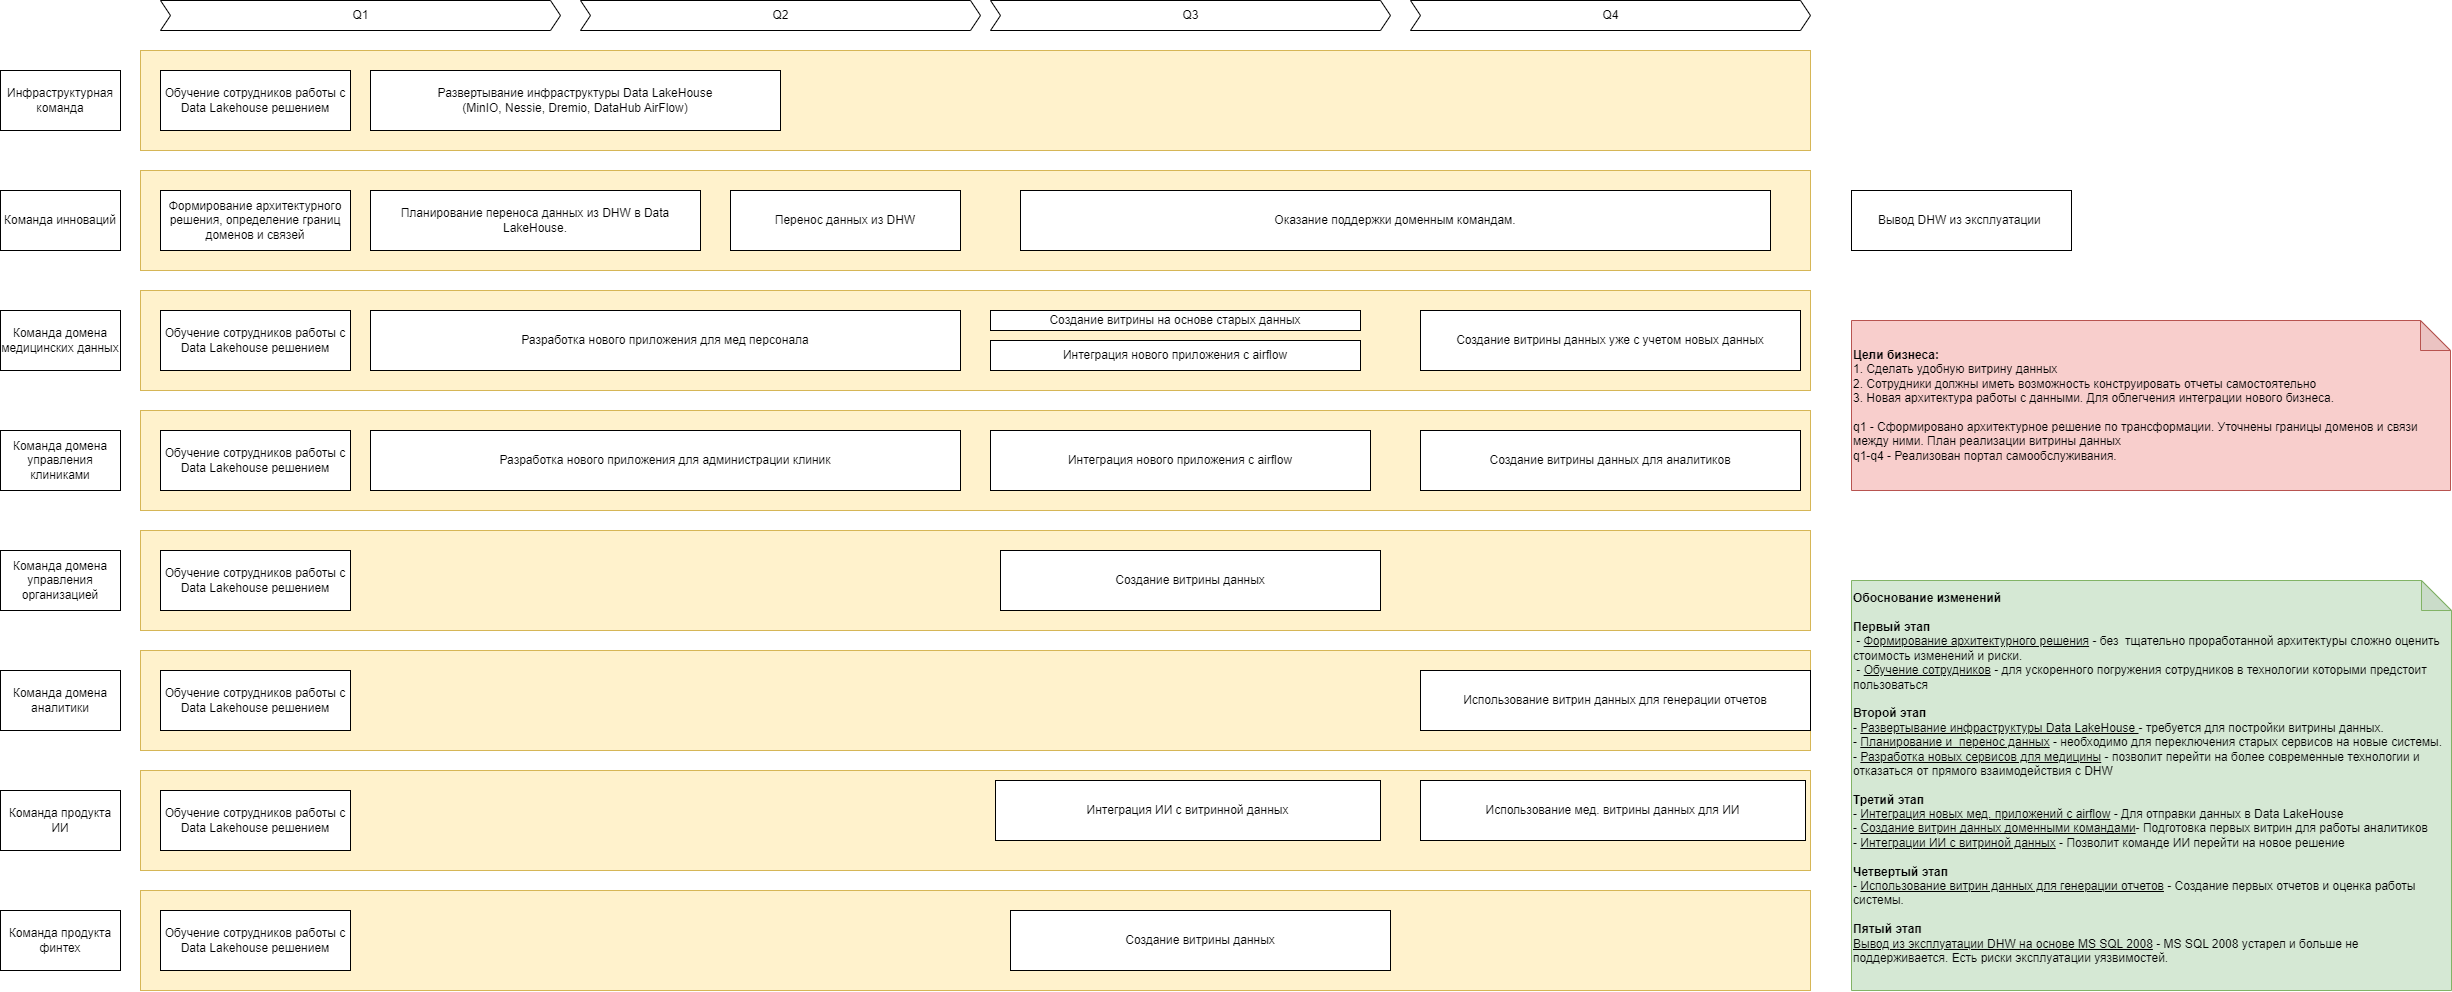

The diagram above was exported from draw.io. Its source (the exported page's mxGraphModel, read from the mxfile embedded in the PNG):
<mxGraphModel dx="3029" dy="2237" grid="1" gridSize="10" guides="1" tooltips="1" connect="1" arrows="1" fold="1" page="1" pageScale="1" pageWidth="827" pageHeight="1169" math="0" shadow="0">
  <root>
    <mxCell id="0" />
    <mxCell id="1" parent="0" />
    <mxCell id="wn2wDF9BB-KdJCNYpCvU-42" value="" style="rounded=0;whiteSpace=wrap;html=1;fillColor=#fff2cc;strokeColor=#d6b656;" vertex="1" parent="1">
      <mxGeometry x="170" y="200" width="1670" height="100" as="geometry" />
    </mxCell>
    <mxCell id="wn2wDF9BB-KdJCNYpCvU-43" value="" style="rounded=0;whiteSpace=wrap;html=1;fillColor=#fff2cc;strokeColor=#d6b656;" vertex="1" parent="1">
      <mxGeometry x="170" y="320" width="1670" height="100" as="geometry" />
    </mxCell>
    <mxCell id="wn2wDF9BB-KdJCNYpCvU-44" value="" style="rounded=0;whiteSpace=wrap;html=1;fillColor=#fff2cc;strokeColor=#d6b656;" vertex="1" parent="1">
      <mxGeometry x="170" y="440" width="1670" height="100" as="geometry" />
    </mxCell>
    <mxCell id="wn2wDF9BB-KdJCNYpCvU-45" value="" style="rounded=0;whiteSpace=wrap;html=1;fillColor=#fff2cc;strokeColor=#d6b656;" vertex="1" parent="1">
      <mxGeometry x="170" y="560" width="1670" height="100" as="geometry" />
    </mxCell>
    <mxCell id="wn2wDF9BB-KdJCNYpCvU-46" value="" style="rounded=0;whiteSpace=wrap;html=1;fillColor=#fff2cc;strokeColor=#d6b656;" vertex="1" parent="1">
      <mxGeometry x="170" y="680" width="1670" height="100" as="geometry" />
    </mxCell>
    <mxCell id="wn2wDF9BB-KdJCNYpCvU-47" value="" style="rounded=0;whiteSpace=wrap;html=1;fillColor=#fff2cc;strokeColor=#d6b656;" vertex="1" parent="1">
      <mxGeometry x="170" y="800" width="1670" height="100" as="geometry" />
    </mxCell>
    <mxCell id="wn2wDF9BB-KdJCNYpCvU-48" value="" style="rounded=0;whiteSpace=wrap;html=1;fillColor=#fff2cc;strokeColor=#d6b656;" vertex="1" parent="1">
      <mxGeometry x="170" y="920" width="1670" height="100" as="geometry" />
    </mxCell>
    <mxCell id="wn2wDF9BB-KdJCNYpCvU-41" value="" style="rounded=0;whiteSpace=wrap;html=1;fillColor=#fff2cc;strokeColor=#d6b656;" vertex="1" parent="1">
      <mxGeometry x="170" y="80" width="1670" height="100" as="geometry" />
    </mxCell>
    <mxCell id="wn2wDF9BB-KdJCNYpCvU-1" value="Q1" style="html=1;shadow=0;dashed=0;align=center;verticalAlign=middle;shape=mxgraph.arrows2.arrow;dy=0;dx=10;notch=10;" vertex="1" parent="1">
      <mxGeometry x="190" y="30" width="400" height="30" as="geometry" />
    </mxCell>
    <mxCell id="wn2wDF9BB-KdJCNYpCvU-5" value="Инфраструктурная команда" style="rounded=0;whiteSpace=wrap;html=1;" vertex="1" parent="1">
      <mxGeometry x="30" y="100" width="120" height="60" as="geometry" />
    </mxCell>
    <mxCell id="wn2wDF9BB-KdJCNYpCvU-6" value="Команда инноваций" style="rounded=0;whiteSpace=wrap;html=1;" vertex="1" parent="1">
      <mxGeometry x="30" y="220" width="120" height="60" as="geometry" />
    </mxCell>
    <mxCell id="wn2wDF9BB-KdJCNYpCvU-7" value="Команда домена медицинских данных" style="rounded=0;whiteSpace=wrap;html=1;" vertex="1" parent="1">
      <mxGeometry x="30" y="340" width="120" height="60" as="geometry" />
    </mxCell>
    <mxCell id="wn2wDF9BB-KdJCNYpCvU-8" value="Команда продукта ИИ" style="rounded=0;whiteSpace=wrap;html=1;" vertex="1" parent="1">
      <mxGeometry x="30" y="820" width="120" height="60" as="geometry" />
    </mxCell>
    <mxCell id="wn2wDF9BB-KdJCNYpCvU-9" value="Команда продукта финтех" style="rounded=0;whiteSpace=wrap;html=1;" vertex="1" parent="1">
      <mxGeometry x="30" y="940" width="120" height="60" as="geometry" />
    </mxCell>
    <mxCell id="wn2wDF9BB-KdJCNYpCvU-10" value="&lt;b&gt;Цели бизнеса:&lt;/b&gt;&lt;div&gt;1. Сделать удобную витрину данных&lt;/div&gt;&lt;div&gt;2. Сотрудники должны иметь возможность конструировать отчеты самостоятельно&lt;/div&gt;&lt;div&gt;3. Новая архитектура работы с данными. Для облегчения интеграции нового бизнеса.&lt;/div&gt;&lt;div&gt;&lt;br&gt;&lt;/div&gt;&lt;div&gt;q1 - Сформировано архитектурное решение по трансформации. Уточнены границы доменов и связи между ними. План реализации витрины данных&lt;/div&gt;&lt;div&gt;q1-q4 - Реализован портал самообслуживания.&lt;/div&gt;" style="shape=note;whiteSpace=wrap;html=1;backgroundOutline=1;darkOpacity=0.05;align=left;fillColor=#f8cecc;strokeColor=#b85450;" vertex="1" parent="1">
      <mxGeometry x="1881" y="350" width="599" height="170" as="geometry" />
    </mxCell>
    <mxCell id="wn2wDF9BB-KdJCNYpCvU-11" value="Команда домена управления клиниками" style="rounded=0;whiteSpace=wrap;html=1;" vertex="1" parent="1">
      <mxGeometry x="30" y="460" width="120" height="60" as="geometry" />
    </mxCell>
    <mxCell id="wn2wDF9BB-KdJCNYpCvU-12" value="Команда домена управления организацией" style="rounded=0;whiteSpace=wrap;html=1;" vertex="1" parent="1">
      <mxGeometry x="30" y="580" width="120" height="60" as="geometry" />
    </mxCell>
    <mxCell id="wn2wDF9BB-KdJCNYpCvU-13" value="Команда домена аналитики" style="rounded=0;whiteSpace=wrap;html=1;" vertex="1" parent="1">
      <mxGeometry x="30" y="700" width="120" height="60" as="geometry" />
    </mxCell>
    <mxCell id="wn2wDF9BB-KdJCNYpCvU-14" value="Формирование архитектурного решения, определение границ доменов и связей" style="rounded=0;whiteSpace=wrap;html=1;" vertex="1" parent="1">
      <mxGeometry x="190" y="220" width="190" height="60" as="geometry" />
    </mxCell>
    <mxCell id="wn2wDF9BB-KdJCNYpCvU-15" value="Обучение сотрудников работы с Data Lakehouse решением" style="rounded=0;whiteSpace=wrap;html=1;" vertex="1" parent="1">
      <mxGeometry x="190" y="340" width="190" height="60" as="geometry" />
    </mxCell>
    <mxCell id="wn2wDF9BB-KdJCNYpCvU-16" value="Обучение сотрудников работы с Data Lakehouse решением" style="rounded=0;whiteSpace=wrap;html=1;" vertex="1" parent="1">
      <mxGeometry x="190" y="460" width="190" height="60" as="geometry" />
    </mxCell>
    <mxCell id="wn2wDF9BB-KdJCNYpCvU-17" value="Обучение сотрудников работы с Data Lakehouse решением" style="rounded=0;whiteSpace=wrap;html=1;" vertex="1" parent="1">
      <mxGeometry x="190" y="580" width="190" height="60" as="geometry" />
    </mxCell>
    <mxCell id="wn2wDF9BB-KdJCNYpCvU-18" value="Обучение сотрудников работы с Data Lakehouse решением" style="rounded=0;whiteSpace=wrap;html=1;" vertex="1" parent="1">
      <mxGeometry x="190" y="700" width="190" height="60" as="geometry" />
    </mxCell>
    <mxCell id="wn2wDF9BB-KdJCNYpCvU-19" value="Обучение сотрудников работы с Data Lakehouse решением" style="rounded=0;whiteSpace=wrap;html=1;" vertex="1" parent="1">
      <mxGeometry x="190" y="820" width="190" height="60" as="geometry" />
    </mxCell>
    <mxCell id="wn2wDF9BB-KdJCNYpCvU-20" value="Обучение сотрудников работы с Data Lakehouse решением" style="rounded=0;whiteSpace=wrap;html=1;" vertex="1" parent="1">
      <mxGeometry x="190" y="940" width="190" height="60" as="geometry" />
    </mxCell>
    <mxCell id="wn2wDF9BB-KdJCNYpCvU-21" value="Обучение сотрудников работы с Data Lakehouse решением" style="rounded=0;whiteSpace=wrap;html=1;" vertex="1" parent="1">
      <mxGeometry x="190" y="100" width="190" height="60" as="geometry" />
    </mxCell>
    <mxCell id="wn2wDF9BB-KdJCNYpCvU-22" value="Развертывание инфраструктуры Data LakeHouse&lt;div&gt;(MinIO, Nessie, Dremio, DataHub AirFlow)&lt;/div&gt;" style="rounded=0;whiteSpace=wrap;html=1;" vertex="1" parent="1">
      <mxGeometry x="400" y="100" width="410" height="60" as="geometry" />
    </mxCell>
    <mxCell id="wn2wDF9BB-KdJCNYpCvU-24" value="Разработка нового приложения для мед персонала" style="rounded=0;whiteSpace=wrap;html=1;" vertex="1" parent="1">
      <mxGeometry x="400" y="340" width="590" height="60" as="geometry" />
    </mxCell>
    <mxCell id="wn2wDF9BB-KdJCNYpCvU-25" value="Разработка нового приложения для администрации клиник" style="rounded=0;whiteSpace=wrap;html=1;" vertex="1" parent="1">
      <mxGeometry x="400" y="460" width="590" height="60" as="geometry" />
    </mxCell>
    <mxCell id="wn2wDF9BB-KdJCNYpCvU-26" value="Интеграция нового приложения с airflow" style="rounded=0;whiteSpace=wrap;html=1;" vertex="1" parent="1">
      <mxGeometry x="1020" y="370" width="370" height="30" as="geometry" />
    </mxCell>
    <mxCell id="wn2wDF9BB-KdJCNYpCvU-27" value="Интеграция нового приложения с airflow" style="rounded=0;whiteSpace=wrap;html=1;" vertex="1" parent="1">
      <mxGeometry x="1020" y="460" width="380" height="60" as="geometry" />
    </mxCell>
    <mxCell id="wn2wDF9BB-KdJCNYpCvU-28" value="Создание витрины данных уже с учетом новых данных" style="rounded=0;whiteSpace=wrap;html=1;" vertex="1" parent="1">
      <mxGeometry x="1450" y="340" width="380" height="60" as="geometry" />
    </mxCell>
    <mxCell id="wn2wDF9BB-KdJCNYpCvU-29" value="Создание витрины данных для аналитиков" style="rounded=0;whiteSpace=wrap;html=1;" vertex="1" parent="1">
      <mxGeometry x="1450" y="460" width="380" height="60" as="geometry" />
    </mxCell>
    <mxCell id="wn2wDF9BB-KdJCNYpCvU-30" value="Q2" style="html=1;shadow=0;dashed=0;align=center;verticalAlign=middle;shape=mxgraph.arrows2.arrow;dy=0;dx=10;notch=10;" vertex="1" parent="1">
      <mxGeometry x="610" y="30" width="400" height="30" as="geometry" />
    </mxCell>
    <mxCell id="wn2wDF9BB-KdJCNYpCvU-31" value="Q3" style="html=1;shadow=0;dashed=0;align=center;verticalAlign=middle;shape=mxgraph.arrows2.arrow;dy=0;dx=10;notch=10;" vertex="1" parent="1">
      <mxGeometry x="1020" y="30" width="400" height="30" as="geometry" />
    </mxCell>
    <mxCell id="wn2wDF9BB-KdJCNYpCvU-32" value="Q4" style="html=1;shadow=0;dashed=0;align=center;verticalAlign=middle;shape=mxgraph.arrows2.arrow;dy=0;dx=10;notch=10;" vertex="1" parent="1">
      <mxGeometry x="1440" y="30" width="400" height="30" as="geometry" />
    </mxCell>
    <mxCell id="wn2wDF9BB-KdJCNYpCvU-33" value="Планирование переноса данных из DHW в Data LakeHouse." style="rounded=0;whiteSpace=wrap;html=1;" vertex="1" parent="1">
      <mxGeometry x="400" y="220" width="330" height="60" as="geometry" />
    </mxCell>
    <mxCell id="wn2wDF9BB-KdJCNYpCvU-34" value="Перенос данных из DHW" style="rounded=0;whiteSpace=wrap;html=1;" vertex="1" parent="1">
      <mxGeometry x="760" y="220" width="230" height="60" as="geometry" />
    </mxCell>
    <mxCell id="wn2wDF9BB-KdJCNYpCvU-35" value="Создание витрины данных" style="rounded=0;whiteSpace=wrap;html=1;" vertex="1" parent="1">
      <mxGeometry x="1030" y="580" width="380" height="60" as="geometry" />
    </mxCell>
    <mxCell id="wn2wDF9BB-KdJCNYpCvU-36" value="Использование витрин данных для генерации отчетов" style="rounded=0;whiteSpace=wrap;html=1;" vertex="1" parent="1">
      <mxGeometry x="1450" y="700" width="390" height="60" as="geometry" />
    </mxCell>
    <mxCell id="wn2wDF9BB-KdJCNYpCvU-37" value="Использование мед. витрины данных для ИИ" style="rounded=0;whiteSpace=wrap;html=1;" vertex="1" parent="1">
      <mxGeometry x="1450" y="810" width="385" height="60" as="geometry" />
    </mxCell>
    <mxCell id="wn2wDF9BB-KdJCNYpCvU-38" value="Вывод DHW из эксплуатации&amp;nbsp;" style="rounded=0;whiteSpace=wrap;html=1;" vertex="1" parent="1">
      <mxGeometry x="1881" y="220" width="220" height="60" as="geometry" />
    </mxCell>
    <mxCell id="wn2wDF9BB-KdJCNYpCvU-39" value="Создание витрины данных" style="rounded=0;whiteSpace=wrap;html=1;" vertex="1" parent="1">
      <mxGeometry x="1040" y="940" width="380" height="60" as="geometry" />
    </mxCell>
    <mxCell id="wn2wDF9BB-KdJCNYpCvU-40" value="Создание витрины на основе старых данных" style="rounded=0;whiteSpace=wrap;html=1;" vertex="1" parent="1">
      <mxGeometry x="1020" y="340" width="370" height="20" as="geometry" />
    </mxCell>
    <mxCell id="wn2wDF9BB-KdJCNYpCvU-49" value="Оказание поддержки доменным командам." style="rounded=0;whiteSpace=wrap;html=1;" vertex="1" parent="1">
      <mxGeometry x="1050" y="220" width="750" height="60" as="geometry" />
    </mxCell>
    <mxCell id="wn2wDF9BB-KdJCNYpCvU-52" value="Интеграция ИИ с витринной данных" style="rounded=0;whiteSpace=wrap;html=1;" vertex="1" parent="1">
      <mxGeometry x="1025" y="810" width="385" height="60" as="geometry" />
    </mxCell>
    <mxCell id="wn2wDF9BB-KdJCNYpCvU-54" value="&lt;b&gt;Обоснование изменений&lt;/b&gt;&lt;div&gt;&lt;br&gt;&lt;div&gt;&lt;span style=&quot;background-color: transparent; color: light-dark(rgb(0, 0, 0), rgb(255, 255, 255));&quot;&gt;&lt;b&gt;Первый этап&amp;nbsp;&lt;/b&gt;&lt;/span&gt;&lt;/div&gt;&lt;div&gt;&lt;span style=&quot;background-color: transparent; color: light-dark(rgb(0, 0, 0), rgb(255, 255, 255));&quot;&gt;&amp;nbsp;- &lt;u&gt;Формирование архитектурного решения&lt;/u&gt; - без&amp;nbsp; тщательно проработанной архитектуры сложно оценить стоимость изменений и риски.&lt;/span&gt;&lt;/div&gt;&lt;div&gt;&lt;span style=&quot;background-color: transparent; color: light-dark(rgb(0, 0, 0), rgb(255, 255, 255));&quot;&gt;&amp;nbsp;- &lt;u&gt;Обучение сотрудников&lt;/u&gt; - для ускоренного погружения сотрудников в технологии которыми предстоит пользоваться&amp;nbsp;&lt;/span&gt;&lt;/div&gt;&lt;div&gt;&lt;span style=&quot;background-color: transparent; color: light-dark(rgb(0, 0, 0), rgb(255, 255, 255));&quot;&gt;&lt;br&gt;&lt;/span&gt;&lt;/div&gt;&lt;div&gt;&lt;span style=&quot;background-color: transparent; color: light-dark(rgb(0, 0, 0), rgb(255, 255, 255));&quot;&gt;&lt;b&gt;Второй этап&lt;/b&gt;&lt;/span&gt;&lt;/div&gt;&lt;div&gt;&lt;span style=&quot;background-color: transparent; color: light-dark(rgb(0, 0, 0), rgb(255, 255, 255));&quot;&gt;- &lt;u&gt;Развертывание инфраструктуры Data LakeHouse &lt;/u&gt;- требуется для постройки витрины данных.&lt;/span&gt;&lt;/div&gt;&lt;div&gt;&lt;span style=&quot;background-color: transparent; color: light-dark(rgb(0, 0, 0), rgb(255, 255, 255));&quot;&gt;- &lt;u&gt;Планирование и&amp;nbsp; перенос данных&lt;/u&gt; - необходимо для переключения старых сервисов на новые системы.&lt;/span&gt;&lt;/div&gt;&lt;div&gt;&lt;span style=&quot;background-color: transparent; color: light-dark(rgb(0, 0, 0), rgb(255, 255, 255));&quot;&gt;- &lt;u&gt;Разработка новых сервисов для медицины&lt;/u&gt; - позволит перейти на более современные технологии и отказаться от прямого взаимодействия с DHW&lt;/span&gt;&lt;/div&gt;&lt;div&gt;&lt;span style=&quot;background-color: transparent; color: light-dark(rgb(0, 0, 0), rgb(255, 255, 255));&quot;&gt;&lt;br&gt;&lt;/span&gt;&lt;/div&gt;&lt;div&gt;&lt;span style=&quot;background-color: transparent; color: light-dark(rgb(0, 0, 0), rgb(255, 255, 255));&quot;&gt;&lt;b&gt;Третий этап&lt;/b&gt;&lt;/span&gt;&lt;/div&gt;&lt;div&gt;&lt;span style=&quot;background-color: transparent; color: light-dark(rgb(0, 0, 0), rgb(255, 255, 255));&quot;&gt;- &lt;u&gt;Интеграция новых мед. приложений с airflow&lt;/u&gt; - Для отправки данных в&amp;nbsp;&lt;/span&gt;&lt;span style=&quot;background-color: transparent; color: light-dark(rgb(0, 0, 0), rgb(255, 255, 255));&quot;&gt;Data LakeHouse&lt;/span&gt;&lt;/div&gt;&lt;div&gt;&lt;span style=&quot;background-color: transparent; color: light-dark(rgb(0, 0, 0), rgb(255, 255, 255));&quot;&gt;- &lt;u&gt;Создание витрин данных доменными командами&lt;/u&gt;- Подготовка первых витрин для работы аналитиков&lt;/span&gt;&lt;/div&gt;&lt;div&gt;- &lt;u&gt;Интеграции ИИ с витриной данных&lt;/u&gt; - Позволит команде ИИ перейти на новое решение&lt;/div&gt;&lt;/div&gt;&lt;div&gt;&lt;br&gt;&lt;/div&gt;&lt;div&gt;&lt;b&gt;Четвертый этап&lt;/b&gt;&lt;/div&gt;&lt;div&gt;- &lt;u&gt;Использование витрин данных для генерации отчетов&lt;/u&gt; - Создание первых отчетов и оценка работы системы.&lt;/div&gt;&lt;div&gt;&lt;br&gt;&lt;/div&gt;&lt;div&gt;&lt;b&gt;Пятый этап&amp;nbsp;&lt;/b&gt;&lt;/div&gt;&lt;div&gt;&lt;u&gt;Вывод из эксплуатации DHW на основе MS SQL 2008&lt;/u&gt; - MS SQL 2008 устарел и больше не поддерживается. Есть риски эксплуатации уязвимостей.&lt;/div&gt;&lt;div&gt;&lt;br&gt;&lt;/div&gt;" style="shape=note;whiteSpace=wrap;html=1;backgroundOutline=1;darkOpacity=0.05;align=left;fillColor=#d5e8d4;strokeColor=#82b366;" vertex="1" parent="1">
      <mxGeometry x="1881" y="610" width="600" height="410" as="geometry" />
    </mxCell>
  </root>
</mxGraphModel>